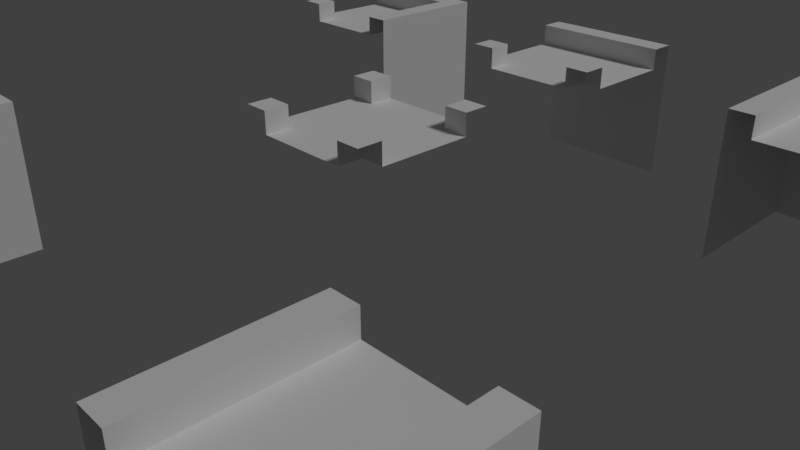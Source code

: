 # Source: planters.blend  (saved by Blender 2.79.0; exported with 4.5.12 LTS)
import bpy
from mathutils import Matrix  # noqa: F401  (used for matrix-valued properties, if any)

bpy.ops.wm.read_factory_settings(use_empty=True)
scene = bpy.context.scene
scene.name = 'Scene'

# ---- collections
col_collection_1 = bpy.data.collections.new('Collection 1'); scene.collection.children.link(col_collection_1)

# ---- materials (node trees are filled in below, after node groups)
mat_material = bpy.data.materials.new('Material')
mat_material.alpha_threshold = 0.0
mat_material.use_transparent_shadow = False
mat_material.roughness = 0.5
mat_material.line_color = (0.0, 0.0, 0.0, 1.0)

# ---- material node trees

# ---- world
world_world = bpy.data.worlds.new('World'); scene.world = world_world
world_world.color = (0.05088, 0.05088, 0.05088)
world_world.use_sun_shadow = False
world_world.sun_shadow_jitter_overblur = 0.0
world_world.cycles.sampling_method = 'MANUAL'

# ---- cameras
cam_camera = bpy.data.cameras.new('Camera')
cam_camera.clip_end = 100.0
cam_camera.lens = 35.0
cam_camera.sensor_width = 32.0
cam_camera.sensor_height = 18.0
cam_camera.ortho_scale = 7.314
cam_camera.dof.focus_distance = 0.0
cam_camera.dof.aperture_fstop = 128.0

# ---- lights
light_lamp = bpy.data.lights.new('Lamp', 'SUN')
light_lamp.transmission_factor = 0.0
light_lamp.cutoff_distance = 30.0
light_lamp.angle = 0.1993
light_lamp.energy = 1.0
light_lamp.shadow_buffer_clip_start = 1.001
light_lamp.shadow_soft_size = 0.1
light_lamp.shadow_cascade_max_distance = 1000.0

# ---- meshes
me_cube_005 = bpy.data.meshes.new('Cube.005')
me_cube_005.from_pydata([(-0.66, 1.0, 1.7), (1.0, -0.66, 1.7), (1.0, 1.0, 2.0), (-1.0, 0.66, 2.0), (1.0, -1.0, 2.0), (-0.66, -1.0, 2.0), (0.66, 1.0, 2.0), (-1.0, 1.0, 2.0), (1.0, -0.66, 2.0), (-1.0, 0.66, 1.7), (-1.0, -1.0, 2.0), (1.0, 0.66, 1.7), (0.66, -1.0, 1.7), (-1.0, 0.66, 1.7), (-0.66, -1.0, 1.7), (-1.0, -0.66, 2.0), (-0.66, -0.66, 2.0), (-1.0, -0.66, 1.7), (-0.66, -0.66, 1.7), (-0.66, 0.66, 1.7), (0.66, -1.0, 2.0), (0.66, -0.66, 2.0), (0.66, -0.66, 1.7), (0.66, 0.66, 1.7), (0.66, -0.66, 1.7), (0.66, 1.0, 1.7), (1.0, 0.66, 2.0), (0.66, 0.66, 2.0), (1.0, 0.66, 1.7), (-0.66, 1.0, 2.0), (-0.66, 0.66, 2.0)], [], [(12, 20, 21, 22), (6, 27, 26, 2), (22, 21, 8, 1), (19, 30, 3, 9), (5, 16, 15, 10), (8, 21, 20, 4), (0, 29, 30, 19), (18, 16, 5, 14), (17, 15, 16, 18), (17, 18, 19, 13), (12, 24, 23, 19, 18, 14), (23, 24, 1, 11), (3, 30, 29, 7), (23, 27, 6, 25), (28, 26, 27, 23), (23, 25, 0, 19)])
_uv = me_cube_005.uv_layers.new(name='UVMap')
_uv.uv.foreach_set('vector', [0.6562, 0.8281, 0.6562, 0.9141, 0.8281, 0.9141, 0.8281, 0.8281, 1.0, 0.9141, 0.8281, 0.9141, 0.8281, 0.8281, 1.0, 0.8281, 0.8281, 0.8281, 0.8281, 0.9141, 0.6562, 0.9141, 0.6562, 0.8281, 0.8281, 0.8281, 0.8281, 0.9141, 0.6562, 0.9141, 0.6562, 0.8281, 1.0, 0.9141, 0.8281, 0.9141, 0.8281, 0.8281, 1.0, 0.8281, 1.0, 0.9141, 0.8281, 0.9141, 0.8281, 0.8281, 1.0, 0.8281, 0.6562, 0.8281, 0.6562, 0.9141, 0.8281, 0.9141, 0.8281, 0.8281, 0.8281, 0.8281, 0.8281, 0.9141, 0.6562, 0.9141, 0.6562, 0.8281, 0.6562, 0.8281, 0.6562, 0.9141, 0.8281, 0.9141, 0.8281, 0.8281, 1.0, 0.5, 0.8281, 0.5, 0.8281, 0.8281, 1.0, 0.8281, 0.1719, 0.5, 0.3438, 0.5, 1.0, 0.5, 1.0, 0.8281, 0.3438, 0.8281, 0.1719, 0.8281, 1.0, 0.8281, 1.0, 0.5, 0.8281, 0.5, 0.8281, 0.8281, 1.0, 0.9141, 0.8281, 0.9141, 0.8281, 0.8281, 1.0, 0.8281, 0.8281, 0.8281, 0.8281, 0.9141, 0.6562, 0.9141, 0.6562, 0.8281, 0.6562, 0.8281, 0.6562, 0.9141, 0.8281, 0.9141, 0.8281, 0.8281, 0.8281, 0.8281, 1.0, 0.8281, 1.0, 0.5, 0.8281, 0.5])
me_cube_005.materials.append(mat_material)
me_cube_005.use_remesh_preserve_volume = False
me_cube_005.use_remesh_preserve_attributes = False
me_cube_005.use_mirror_vertex_groups = False
me_cube_005.update()
me_cube_003 = bpy.data.meshes.new('Cube.003')
me_cube_003.from_pydata([(1.0, 1.0, 0.0), (1.0, -0.66, 1.7), (-1.0, 1.0, 0.0), (1.0, 0.66, 2.0), (1.0, -1.0, 2.0), (-0.66, -1.0, 2.0), (-1.0, 0.66, 2.0), (1.0, 1.0, 2.0), (1.0, -0.66, 2.0), (-1.0, 1.0, 2.0), (-1.0, -1.0, 2.0), (1.0, 0.66, 1.7), (0.66, -1.0, 1.7), (-1.0, 0.66, 1.7), (-0.66, -1.0, 1.7), (-1.0, -0.66, 2.0), (-0.66, -0.66, 2.0), (-1.0, -0.66, 1.7), (-0.66, -0.66, 1.7), (-0.66, 0.66, 1.7), (0.66, -1.0, 2.0), (0.66, -0.66, 2.0), (0.66, -0.66, 1.7), (0.66, 0.66, 1.7), (0.66, -0.66, 1.7)], [], [(12, 20, 21, 22), (7, 0, 2, 9), (22, 21, 8, 1), (6, 3, 7, 9), (5, 16, 15, 10), (8, 21, 20, 4), (3, 6, 13, 19, 23, 11), (18, 16, 5, 14), (17, 15, 16, 18), (17, 18, 19, 13), (12, 24, 23, 19, 18, 14), (23, 24, 1, 11)])
_uv = me_cube_003.uv_layers.new(name='UVMap')
_uv.uv.foreach_set('vector', [0.6562, 0.8281, 0.6562, 0.9141, 0.8281, 0.9141, 0.8281, 0.8281, 0.01562, 0.5, 0.01562, 0.0, 0.9844, 0.0, 0.9844, 0.5, 0.8281, 0.8281, 0.8281, 0.9141, 0.6562, 0.9141, 0.6562, 0.8281, 0.1719, 0.5, 0.1719, 0.9141, 0.0, 0.9141, 0.0, 0.5, 1.0, 0.9141, 0.8281, 0.9141, 0.8281, 0.8281, 1.0, 0.8281, 1.0, 0.9141, 0.8281, 0.9141, 0.8281, 0.8281, 1.0, 0.8281, 0.1719, 0.8516, 0.8125, 0.8516, 0.8125, 0.9141, 0.6875, 0.9141, 0.4297, 0.9141, 0.1719, 0.9141, 0.8281, 0.8281, 0.8281, 0.9141, 0.6562, 0.9141, 0.6562, 0.8281, 0.6562, 0.8281, 0.6562, 0.9141, 0.8281, 0.9141, 0.8281, 0.8281, 1.0, 0.5, 0.8281, 0.5, 0.8281, 0.8281, 1.0, 0.8281, 0.1719, 0.5, 0.3438, 0.5, 1.0, 0.5, 1.0, 0.8281, 0.3438, 0.8281, 0.1719, 0.8281, 1.0, 0.8281, 1.0, 0.5, 0.8281, 0.5, 0.8281, 0.8281])
me_cube_003.materials.append(mat_material)
me_cube_003.use_remesh_preserve_volume = False
me_cube_003.use_remesh_preserve_attributes = False
me_cube_003.use_mirror_vertex_groups = False
me_cube_003.update()
me_cube_004 = bpy.data.meshes.new('Cube.004')
me_cube_004.from_pydata([(1.0, 1.0, 0.0), (1.0, -1.0, 0.0), (-1.0, 1.0, 0.0), (0.66, 0.66, 2.0), (0.66, -1.0, 2.0), (-0.66, -1.0, 2.0), (-1.0, 0.66, 2.0), (1.0, 1.0, 2.0), (1.0, -1.0, 2.0), (-1.0, 1.0, 2.0), (-1.0, -1.0, 2.0), (0.66, 0.66, 1.7), (0.66, -1.0, 1.7), (-1.0, 0.66, 1.7), (-0.66, -1.0, 1.7), (-1.0, -0.66, 2.0), (-0.66, -0.66, 2.0), (-1.0, -0.66, 1.7), (-0.66, -0.66, 1.7), (-0.66, 0.66, 1.7)], [], [(0, 7, 8, 1), (7, 0, 2, 9), (3, 4, 8, 7), (6, 3, 7, 9), (5, 16, 15, 10), (11, 19, 18, 14, 12), (4, 3, 11, 12), (3, 6, 13, 19, 11), (18, 16, 5, 14), (17, 15, 16, 18), (17, 18, 19, 13)])
_uv = me_cube_004.uv_layers.new(name='UVMap')
_uv.uv.foreach_set('vector', [1.0, -2.98e-08, 1.0, 0.5, 0.01562, 0.5, 0.01562, 0.0, -5.96e-08, 0.5, 0.0, -2.98e-08, 0.9844, 0.0, 0.9844, 0.5, 0.1719, 0.9141, 0.1719, 0.5, 0.0, 0.5, 0.0, 1.0, 0.1719, 0.5, 0.1719, 0.9141, 0.0, 1.0, 0.0, 0.5, 1.0, 0.9141, 0.8281, 0.9141, 0.8281, 0.8281, 1.0, 0.8281, 1.0, 0.5, 1.0, 0.8281, 0.3438, 0.8281, 0.1719, 0.8281, 0.1719, 0.5, 0.1875, 0.8516, 0.8281, 0.8516, 0.8281, 0.9141, 0.1875, 0.9141, 0.1719, 0.8516, 0.8125, 0.8516, 0.8125, 0.9141, 0.6875, 0.9141, 0.1719, 0.9141, 0.8281, 0.8281, 0.8281, 0.9141, 0.6562, 0.9141, 0.6562, 0.8281, 0.6562, 0.8281, 0.6562, 0.9141, 0.8281, 0.9141, 0.8281, 0.8281, 1.0, 0.5, 0.8281, 0.5, 0.8281, 0.8281, 1.0, 0.8281])
me_cube_004.materials.append(mat_material)
me_cube_004.use_remesh_preserve_volume = False
me_cube_004.use_remesh_preserve_attributes = False
me_cube_004.use_mirror_vertex_groups = False
me_cube_004.update()
me_cube_002 = bpy.data.meshes.new('Cube.002')
me_cube_002.from_pydata([(1.0, 1.0, 0.0), (1.0, -1.0, 0.0), (-1.0, -1.0, 0.0), (-1.0, 1.0, 0.0), (0.66, 0.64, 2.0), (0.66, -1.0, 2.0), (-0.66, -1.0, 2.0), (-0.66, 0.64, 2.0), (1.0, 1.0, 2.0), (1.0, -1.0, 2.0), (-1.0, 1.0, 2.0), (-1.0, -1.0, 2.0), (0.66, 0.64, 1.7), (0.66, -1.0, 1.7), (-0.66, 0.64, 1.7), (-0.66, -1.0, 1.7)], [], [(0, 8, 9, 1), (2, 11, 10, 3), (8, 0, 3, 10), (4, 5, 9, 8), (7, 4, 8, 10), (6, 7, 10, 11), (12, 14, 15, 13), (5, 4, 12, 13), (7, 6, 15, 14), (4, 7, 14, 12)])
_uv = me_cube_002.uv_layers.new(name='UVMap')
_uv.uv.foreach_set('vector', [1.0, -2.98e-08, 1.0, 0.5, 0.01562, 0.5, 0.01562, 0.0, 0.9844, 0.0, 0.9844, 0.5, 0.0, 0.5, -5.96e-08, 0.0, -5.96e-08, 0.5, 0.0, -2.98e-08, 1.0, 0.0, 1.0, 0.5, 0.1719, 0.9141, 0.1719, 0.5, 0.0, 0.5, 0.0, 1.0, 0.1719, 0.9141, 0.8281, 0.9141, 1.0, 1.0, 0.0, 1.0, 0.1719, 0.5, 0.1719, 0.9141, 0.0, 1.0, 0.0, 0.5, 1.0, 0.5, 1.0, 0.8281, 0.1719, 0.8281, 0.1719, 0.5, 0.1875, 0.8516, 0.8281, 0.8516, 0.8281, 0.9141, 0.1875, 0.9141, 0.1719, 0.8516, 0.8125, 0.8516, 0.8125, 0.9141, 0.1719, 0.9141, 0.1719, 0.8516, 0.8281, 0.8516, 0.8281, 0.9141, 0.1719, 0.9141])
me_cube_002.materials.append(mat_material)
me_cube_002.use_remesh_preserve_volume = False
me_cube_002.use_remesh_preserve_attributes = False
me_cube_002.use_mirror_vertex_groups = False
me_cube_002.update()
me_cube_001 = bpy.data.meshes.new('Cube.001')
me_cube_001.from_pydata([(1.0, 1.0, 0.0), (1.0, -1.0, 0.0), (-1.0, -1.0, 0.0), (-1.0, 1.0, 0.0), (0.66, 1.0, 2.0), (0.66, -1.0, 2.0), (-0.66, -1.0, 2.0), (-0.66, 1.0, 2.0), (1.0, 1.0, 2.0), (1.0, -1.0, 2.0), (-1.0, 1.0, 2.0), (-1.0, -1.0, 2.0), (0.66, 1.0, 1.7), (0.66, -1.0, 1.7), (-0.66, 1.0, 1.7), (-0.66, -1.0, 1.7)], [], [(0, 8, 9, 1), (2, 11, 10, 3), (4, 5, 9, 8), (6, 7, 10, 11), (12, 14, 15, 13), (5, 4, 12, 13), (7, 6, 15, 14)])
_uv = me_cube_001.uv_layers.new(name='UVMap')
_uv.uv.foreach_set('vector', [0.9844, 0.0, 0.9844, 0.5, 0.01562, 0.5, 0.01562, 0.0, 0.9844, 0.0, 0.9844, 0.5, 0.01562, 0.5, 0.01562, 0.0, 0.1719, 0.5, 0.1719, 0.9141, 0.0, 0.9141, 0.0, 0.5, 0.1719, 0.5, 0.1719, 0.9141, 0.0, 0.9141, 0.0, 0.5, 1.0, 0.5, 1.0, 0.8281, 0.1719, 0.8281, 0.1719, 0.5, 0.1875, 0.8516, 0.8125, 0.8516, 0.8125, 0.9141, 0.1875, 0.9141, 0.1875, 0.8516, 0.8125, 0.8516, 0.8125, 0.9141, 0.1875, 0.9141])
me_cube_001.materials.append(mat_material)
me_cube_001.use_remesh_preserve_volume = False
me_cube_001.use_remesh_preserve_attributes = False
me_cube_001.use_mirror_vertex_groups = False
me_cube_001.update()
me_cube = bpy.data.meshes.new('Cube')
me_cube.from_pydata([(1.0, 1.0, 0.0), (1.0, -1.0, 0.0), (-1.0, -1.0, 0.0), (-1.0, 1.0, 0.0), (0.66, 0.64, 2.0), (0.66, -0.66, 2.0), (-0.66, -0.66, 2.0), (-0.66, 0.64, 2.0), (1.0, 1.0, 2.0), (1.0, -1.0, 2.0), (-1.0, 1.0, 2.0), (-1.0, -1.0, 2.0), (0.66, 0.64, 1.7), (0.66, -0.66, 1.7), (-0.66, 0.64, 1.7), (-0.66, -0.66, 1.7)], [], [(6, 5, 13, 15), (0, 8, 9, 1), (1, 9, 11, 2), (2, 11, 10, 3), (8, 0, 3, 10), (4, 5, 9, 8), (7, 4, 8, 10), (5, 6, 11, 9), (6, 7, 10, 11), (12, 14, 15, 13), (5, 4, 12, 13), (7, 6, 15, 14), (4, 7, 14, 12)])
_uv = me_cube.uv_layers.new(name='UVMap')
_uv.uv.foreach_set('vector', [0.1719, 0.8516, 0.8281, 0.8516, 0.8281, 0.9141, 0.1719, 0.9141, 1.0, -2.98e-08, 1.0, 0.5, -5.96e-08, 0.5, -5.96e-08, -2.98e-08, 1.0, -2.98e-08, 1.0, 0.5, 0.0, 0.5, -5.96e-08, 0.0, 1.0, -2.98e-08, 1.0, 0.5, 0.0, 0.5, -5.96e-08, 0.0, -5.96e-08, 0.5, 0.0, -2.98e-08, 1.0, 0.0, 1.0, 0.5, 0.1719, 0.9141, 0.8281, 0.9141, 1.0, 1.0, 0.0, 1.0, 0.1719, 0.9141, 0.8281, 0.9141, 1.0, 1.0, 0.0, 1.0, 0.1719, 0.9141, 0.8281, 0.9141, 1.0, 1.0, 0.0, 1.0, 0.1719, 0.9141, 0.8281, 0.9141, 1.0, 1.0, 0.0, 1.0, 0.1719, 0.5, 0.8281, 0.5, 0.8281, 0.8281, 0.1719, 0.8281, 0.1719, 0.8516, 0.8281, 0.8516, 0.8281, 0.9141, 0.1719, 0.9141, 0.1719, 0.8516, 0.8281, 0.8516, 0.8281, 0.9141, 0.1719, 0.9141, 0.1719, 0.8516, 0.8281, 0.8516, 0.8281, 0.9141, 0.1719, 0.9141])
me_cube.materials.append(mat_material)
me_cube.use_remesh_preserve_volume = False
me_cube.use_remesh_preserve_attributes = False
me_cube.use_mirror_vertex_groups = False
me_cube.update()

# ---- objects
ob_planterjoint = bpy.data.objects.new('planterJoint', me_cube_005)
ob_plantertjoint = bpy.data.objects.new('planterTJoint', me_cube_003)
ob_plantercorner_col = bpy.data.objects.new('planterCorner-col', me_cube_004)
ob_plantercap_col = bpy.data.objects.new('planterCap-col', me_cube_002)
ob_plantermid_col = bpy.data.objects.new('planterMid-col', me_cube_001)
ob_planter_col = bpy.data.objects.new('planter-col', me_cube)
ob_lamp_noimp = bpy.data.objects.new('Lamp-noimp', light_lamp)
ob_camera_noimp = bpy.data.objects.new('Camera-noimp', cam_camera)

# ---- transforms, parenting, visibility, modifiers, constraints
ob_planterjoint.location = (0.0, 0.0, 0.0)
ob_planterjoint.lock_rotations_4d = False
ob_planterjoint.empty_display_type = 'ARROWS'
ob_planterjoint.lineart.crease_threshold = 0.0
ob_plantertjoint.location = (0.0, 4.0, 0.0)
ob_plantertjoint.lock_rotations_4d = False
ob_plantertjoint.empty_display_type = 'ARROWS'
ob_plantertjoint.lineart.crease_threshold = 0.0
ob_plantercorner_col.location = (-4.0, 4.0, 0.0)
ob_plantercorner_col.lock_rotations_4d = False
ob_plantercorner_col.empty_display_type = 'ARROWS'
ob_plantercorner_col.lineart.crease_threshold = 0.0
ob_plantercap_col.location = (4.0, 4.0, 0.0)
ob_plantercap_col.lock_rotations_4d = False
ob_plantercap_col.empty_display_type = 'ARROWS'
ob_plantercap_col.lineart.crease_threshold = 0.0
ob_plantermid_col.location = (4.0, -4.0, 0.0)
ob_plantermid_col.lock_rotations_4d = False
ob_plantermid_col.empty_display_type = 'ARROWS'
ob_plantermid_col.lineart.crease_threshold = 0.0
ob_planter_col.location = (-4.0, -4.0, 0.0)
ob_planter_col.lock_rotations_4d = False
ob_planter_col.empty_display_type = 'ARROWS'
ob_planter_col.lineart.crease_threshold = 0.0
ob_lamp_noimp.location = (4.076, 1.005, 5.904)
ob_lamp_noimp.rotation_euler = (0.6503, 0.05522, 1.866)
ob_lamp_noimp.lock_rotations_4d = False
ob_lamp_noimp.empty_display_type = 'ARROWS'
ob_lamp_noimp.color = (0.0, 0.0, 0.0, 0.0)
ob_lamp_noimp.lineart.crease_threshold = 0.0
ob_camera_noimp.location = (7.481, -6.508, 5.344)
ob_camera_noimp.rotation_euler = (1.109, 0.0, 0.8149)
ob_camera_noimp.lock_rotations_4d = False
ob_camera_noimp.empty_display_type = 'ARROWS'
ob_camera_noimp.color = (0.0, 0.0, 0.0, 0.0)
ob_camera_noimp.display_type = 'WIRE'
ob_camera_noimp.lineart.crease_threshold = 0.0

# ---- collection membership
col_collection_1.objects.link(ob_planterjoint)
col_collection_1.objects.link(ob_plantertjoint)
col_collection_1.objects.link(ob_plantercorner_col)
col_collection_1.objects.link(ob_plantercap_col)
col_collection_1.objects.link(ob_plantermid_col)
col_collection_1.objects.link(ob_planter_col)
col_collection_1.objects.link(ob_lamp_noimp)
col_collection_1.objects.link(ob_camera_noimp)

# ---- scene / render settings (as saved in the file)
scene.camera = ob_camera_noimp
scene.frame_start = 1; scene.frame_end = 250; scene.frame_set(124)
scene.render.engine = 'BLENDER_EEVEE_NEXT'
scene.render.resolution_percentage = 50
scene.render.dither_intensity = 0.0
scene.cycles.use_denoising = False
scene.cycles.samples = 128
scene.cycles.sampling_pattern = 'TABULATED_SOBOL'
scene.cycles.use_adaptive_sampling = False
scene.cycles.use_light_tree = False
scene.cycles.blur_glossy = 0.0
scene.cycles.sample_clamp_indirect = 0.0
scene.view_settings.view_transform = 'Standard'
bpy.context.view_layer.update()
